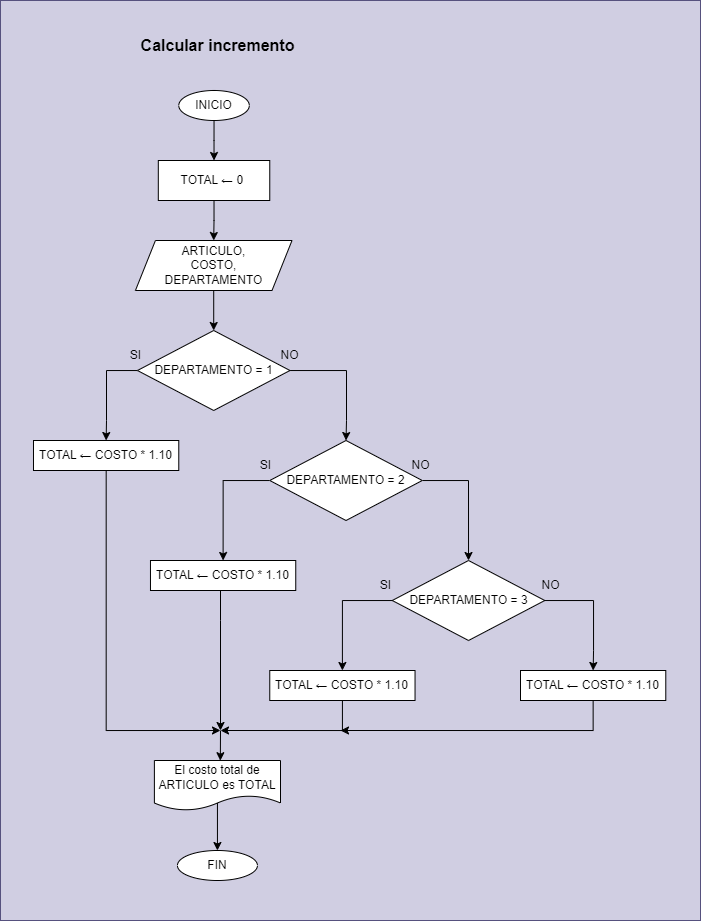

The diagram above was exported from draw.io. Its source (the exported page's mxGraphModel, read from the mxfile embedded in the PNG):
<mxGraphModel dx="4618" dy="671" grid="1" gridSize="10" guides="1" tooltips="1" connect="1" arrows="1" fold="1" page="1" pageScale="1" pageWidth="3300" pageHeight="4681" math="0" shadow="0">
  <root>
    <mxCell id="0" />
    <mxCell id="1" parent="0" />
    <mxCell id="2" value="" style="group" vertex="1" connectable="0" parent="1">
      <mxGeometry x="-3240" y="40" width="700" height="920" as="geometry" />
    </mxCell>
    <mxCell id="3" value="" style="group;fillColor=#d0cee2;strokeColor=#56517e;container=0;" connectable="0" vertex="1" parent="2">
      <mxGeometry width="700" height="920" as="geometry" />
    </mxCell>
    <mxCell id="4" style="edgeStyle=orthogonalEdgeStyle;rounded=0;orthogonalLoop=1;jettySize=auto;html=1;entryX=0.5;entryY=0;entryDx=0;entryDy=0;" edge="1" parent="2" source="5" target="7">
      <mxGeometry relative="1" as="geometry" />
    </mxCell>
    <mxCell id="5" value="INICIO" style="ellipse;whiteSpace=wrap;html=1;container=0;" vertex="1" parent="2">
      <mxGeometry x="178.26999999999998" y="90" width="70.53" height="30" as="geometry" />
    </mxCell>
    <mxCell id="6" style="edgeStyle=orthogonalEdgeStyle;rounded=0;orthogonalLoop=1;jettySize=auto;html=1;entryX=0.5;entryY=0;entryDx=0;entryDy=0;" edge="1" parent="2" source="7" target="9">
      <mxGeometry relative="1" as="geometry" />
    </mxCell>
    <mxCell id="7" value="TOTAL ← 0&lt;span style=&quot;background-color: initial;&quot;&gt;&amp;nbsp;&lt;/span&gt;" style="whiteSpace=wrap;html=1;container=0;" vertex="1" parent="2">
      <mxGeometry x="157.80999999999995" y="160" width="111.45" height="40" as="geometry" />
    </mxCell>
    <mxCell id="8" style="edgeStyle=orthogonalEdgeStyle;rounded=0;orthogonalLoop=1;jettySize=auto;html=1;entryX=0.5;entryY=0;entryDx=0;entryDy=0;" edge="1" parent="2" source="9" target="21">
      <mxGeometry relative="1" as="geometry" />
    </mxCell>
    <mxCell id="9" value="ARTICULO,&lt;div&gt;COSTO,&lt;/div&gt;&lt;div&gt;DEPARTAMENTO&lt;/div&gt;" style="shape=parallelogram;perimeter=parallelogramPerimeter;whiteSpace=wrap;html=1;fixedSize=1;container=0;" vertex="1" parent="2">
      <mxGeometry x="134.92999999999984" y="240" width="156.57" height="50" as="geometry" />
    </mxCell>
    <mxCell id="10" value="FIN" style="ellipse;whiteSpace=wrap;html=1;container=0;" vertex="1" parent="2">
      <mxGeometry x="176.9400000000005" y="850" width="80" height="30" as="geometry" />
    </mxCell>
    <mxCell id="11" value="Calcular incremento" style="text;html=1;align=center;verticalAlign=middle;resizable=0;points=[];autosize=1;strokeColor=none;fillColor=none;fontSize=16;fontStyle=1;fontColor=#000000;labelBackgroundColor=none;container=0;" vertex="1" parent="2">
      <mxGeometry x="131.94864661654083" y="30" width="170" height="30" as="geometry" />
    </mxCell>
    <mxCell id="12" value="NO" style="text;html=1;align=center;verticalAlign=middle;resizable=0;points=[];autosize=1;strokeColor=none;fillColor=none;container=0;" vertex="1" parent="2">
      <mxGeometry x="400.00000000000045" y="450" width="40" height="30" as="geometry" />
    </mxCell>
    <mxCell id="13" style="edgeStyle=orthogonalEdgeStyle;rounded=0;orthogonalLoop=1;jettySize=auto;html=1;" edge="1" parent="2" source="14">
      <mxGeometry relative="1" as="geometry">
        <mxPoint x="220" y="730" as="targetPoint" />
        <Array as="points">
          <mxPoint x="106" y="730" />
        </Array>
      </mxGeometry>
    </mxCell>
    <mxCell id="14" value="TOTAL ← COSTO * 1.10" style="whiteSpace=wrap;html=1;container=0;" vertex="1" parent="2">
      <mxGeometry x="32.98999999999978" y="440" width="145.28" height="30" as="geometry" />
    </mxCell>
    <mxCell id="15" value="SI" style="text;html=1;align=center;verticalAlign=middle;resizable=0;points=[];autosize=1;strokeColor=none;fillColor=none;container=0;" vertex="1" parent="2">
      <mxGeometry x="119.97000000000025" y="340" width="30" height="30" as="geometry" />
    </mxCell>
    <mxCell id="16" style="edgeStyle=orthogonalEdgeStyle;rounded=0;orthogonalLoop=1;jettySize=auto;html=1;entryX=0.5;entryY=0;entryDx=0;entryDy=0;exitX=0.5;exitY=0.85;exitDx=0;exitDy=0;exitPerimeter=0;" edge="1" parent="2" source="18" target="10">
      <mxGeometry relative="1" as="geometry" />
    </mxCell>
    <mxCell id="17" style="edgeStyle=orthogonalEdgeStyle;rounded=0;orthogonalLoop=1;jettySize=auto;html=1;startArrow=classic;startFill=1;endArrow=none;endFill=0;exitX=0.523;exitY=0.004;exitDx=0;exitDy=0;exitPerimeter=0;" edge="1" parent="2" source="18">
      <mxGeometry relative="1" as="geometry">
        <mxPoint x="220" y="730" as="targetPoint" />
        <mxPoint x="222.38230769230768" y="759.9999999999999" as="sourcePoint" />
      </mxGeometry>
    </mxCell>
    <mxCell id="18" value="El costo total de ARTICULO es TOTAL" style="shape=document;whiteSpace=wrap;html=1;boundedLbl=1;container=0;" vertex="1" parent="2">
      <mxGeometry x="153.88999999999987" y="760" width="126.11" height="50" as="geometry" />
    </mxCell>
    <mxCell id="19" style="edgeStyle=orthogonalEdgeStyle;rounded=0;orthogonalLoop=1;jettySize=auto;html=1;entryX=0.5;entryY=0;entryDx=0;entryDy=0;" edge="1" parent="2" source="21" target="14">
      <mxGeometry relative="1" as="geometry">
        <Array as="points">
          <mxPoint x="106" y="370" />
          <mxPoint x="106" y="420" />
        </Array>
      </mxGeometry>
    </mxCell>
    <mxCell id="20" style="edgeStyle=orthogonalEdgeStyle;rounded=0;orthogonalLoop=1;jettySize=auto;html=1;entryX=0.5;entryY=0;entryDx=0;entryDy=0;" edge="1" parent="2" source="21" target="24">
      <mxGeometry relative="1" as="geometry">
        <Array as="points">
          <mxPoint x="346" y="370" />
          <mxPoint x="346" y="420" />
        </Array>
      </mxGeometry>
    </mxCell>
    <mxCell id="21" value="DEPARTAMENTO = 1" style="rhombus;whiteSpace=wrap;html=1;container=0;" vertex="1" parent="2">
      <mxGeometry x="136.96000000000004" y="330" width="152.51" height="80" as="geometry" />
    </mxCell>
    <mxCell id="22" style="edgeStyle=orthogonalEdgeStyle;rounded=0;orthogonalLoop=1;jettySize=auto;html=1;entryX=0.5;entryY=0;entryDx=0;entryDy=0;" edge="1" parent="2" source="24" target="29">
      <mxGeometry relative="1" as="geometry">
        <Array as="points">
          <mxPoint x="223" y="480" />
        </Array>
      </mxGeometry>
    </mxCell>
    <mxCell id="23" style="edgeStyle=orthogonalEdgeStyle;rounded=0;orthogonalLoop=1;jettySize=auto;html=1;entryX=0.5;entryY=0;entryDx=0;entryDy=0;" edge="1" parent="2" source="24" target="27">
      <mxGeometry relative="1" as="geometry">
        <Array as="points">
          <mxPoint x="468" y="480" />
        </Array>
      </mxGeometry>
    </mxCell>
    <mxCell id="24" value="DEPARTAMENTO = 2" style="rhombus;whiteSpace=wrap;html=1;container=0;" vertex="1" parent="2">
      <mxGeometry x="269.2600000000002" y="440" width="152.51" height="80" as="geometry" />
    </mxCell>
    <mxCell id="25" style="edgeStyle=orthogonalEdgeStyle;rounded=0;orthogonalLoop=1;jettySize=auto;html=1;entryX=0.5;entryY=0;entryDx=0;entryDy=0;" edge="1" parent="2" source="27" target="31">
      <mxGeometry relative="1" as="geometry">
        <Array as="points">
          <mxPoint x="342" y="600" />
        </Array>
      </mxGeometry>
    </mxCell>
    <mxCell id="26" style="edgeStyle=orthogonalEdgeStyle;rounded=0;orthogonalLoop=1;jettySize=auto;html=1;entryX=0.5;entryY=0;entryDx=0;entryDy=0;" edge="1" parent="2" source="27" target="33">
      <mxGeometry relative="1" as="geometry">
        <Array as="points">
          <mxPoint x="593" y="600" />
          <mxPoint x="593" y="650" />
        </Array>
      </mxGeometry>
    </mxCell>
    <mxCell id="27" value="DEPARTAMENTO = 3" style="rhombus;whiteSpace=wrap;html=1;container=0;" vertex="1" parent="2">
      <mxGeometry x="391.77000000000044" y="560" width="152.51" height="80" as="geometry" />
    </mxCell>
    <mxCell id="28" style="edgeStyle=orthogonalEdgeStyle;rounded=0;orthogonalLoop=1;jettySize=auto;html=1;" edge="1" parent="2" source="29">
      <mxGeometry relative="1" as="geometry">
        <mxPoint x="220" y="730" as="targetPoint" />
        <Array as="points">
          <mxPoint x="220" y="620" />
          <mxPoint x="220" y="620" />
        </Array>
      </mxGeometry>
    </mxCell>
    <mxCell id="29" value="TOTAL ← COSTO * 1.10" style="whiteSpace=wrap;html=1;container=0;" vertex="1" parent="2">
      <mxGeometry x="149.9699999999998" y="560" width="145.28" height="30" as="geometry" />
    </mxCell>
    <mxCell id="30" style="edgeStyle=orthogonalEdgeStyle;rounded=0;orthogonalLoop=1;jettySize=auto;html=1;" edge="1" parent="2" source="31">
      <mxGeometry relative="1" as="geometry">
        <mxPoint x="220" y="730" as="targetPoint" />
        <Array as="points">
          <mxPoint x="342" y="730" />
        </Array>
      </mxGeometry>
    </mxCell>
    <mxCell id="31" value="TOTAL ← COSTO * 1.10" style="whiteSpace=wrap;html=1;container=0;" vertex="1" parent="2">
      <mxGeometry x="269.25999999999976" y="670" width="145.28" height="30" as="geometry" />
    </mxCell>
    <mxCell id="32" style="edgeStyle=orthogonalEdgeStyle;rounded=0;orthogonalLoop=1;jettySize=auto;html=1;" edge="1" parent="2" source="33">
      <mxGeometry relative="1" as="geometry">
        <mxPoint x="340" y="730" as="targetPoint" />
        <Array as="points">
          <mxPoint x="593" y="730" />
        </Array>
      </mxGeometry>
    </mxCell>
    <mxCell id="33" value="TOTAL ← COSTO * 1.10" style="whiteSpace=wrap;html=1;container=0;" vertex="1" parent="2">
      <mxGeometry x="520" y="670" width="145.28" height="30" as="geometry" />
    </mxCell>
    <mxCell id="34" value="SI" style="text;html=1;align=center;verticalAlign=middle;resizable=0;points=[];autosize=1;strokeColor=none;fillColor=none;container=0;" vertex="1" parent="2">
      <mxGeometry x="250.00000000000045" y="450" width="30" height="30" as="geometry" />
    </mxCell>
    <mxCell id="35" value="SI" style="text;html=1;align=center;verticalAlign=middle;resizable=0;points=[];autosize=1;strokeColor=none;fillColor=none;container=0;" vertex="1" parent="2">
      <mxGeometry x="370.00000000000045" y="570" width="30" height="30" as="geometry" />
    </mxCell>
    <mxCell id="36" value="NO" style="text;html=1;align=center;verticalAlign=middle;resizable=0;points=[];autosize=1;strokeColor=none;fillColor=none;container=0;" vertex="1" parent="2">
      <mxGeometry x="530.0000000000005" y="570" width="40" height="30" as="geometry" />
    </mxCell>
    <mxCell id="37" value="NO" style="text;html=1;align=center;verticalAlign=middle;resizable=0;points=[];autosize=1;strokeColor=none;fillColor=none;container=0;" vertex="1" parent="2">
      <mxGeometry x="269.2600000000002" y="340" width="40" height="30" as="geometry" />
    </mxCell>
  </root>
</mxGraphModel>